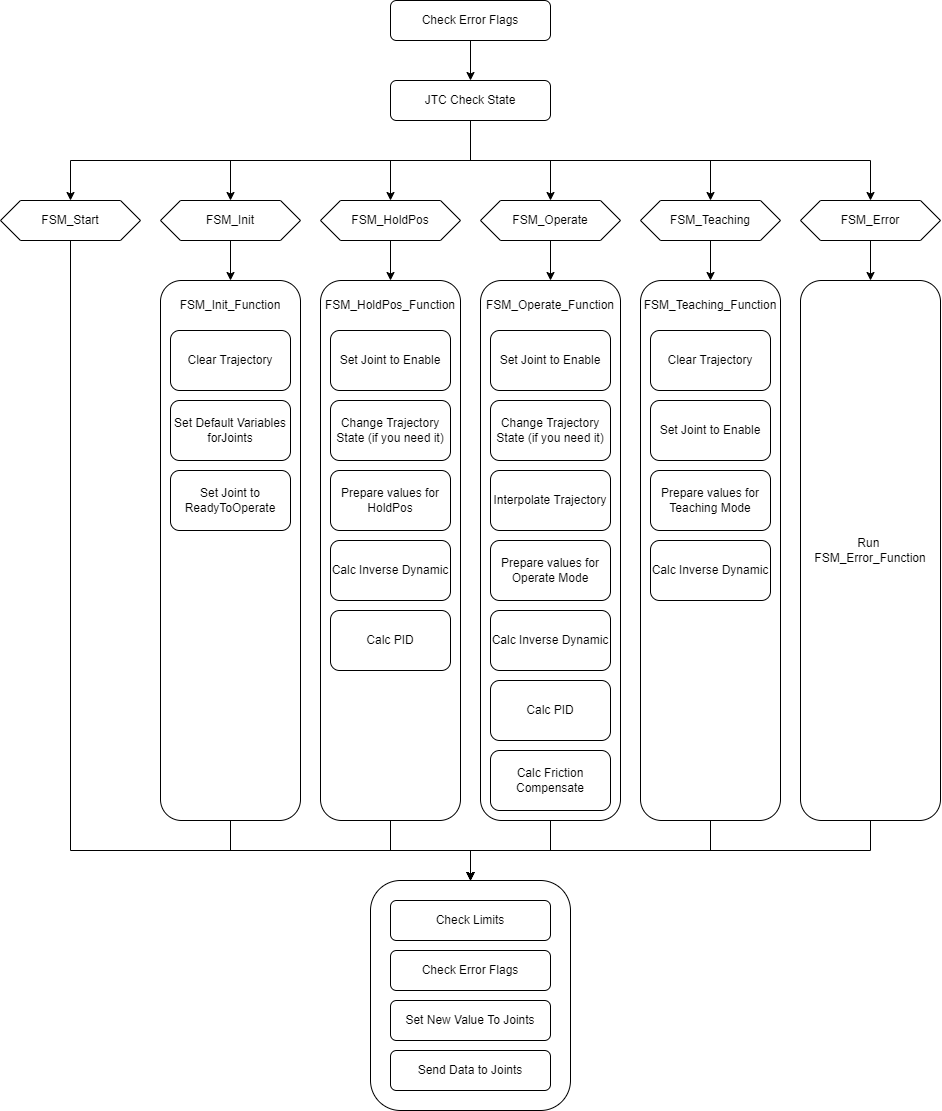

The diagram above was exported from draw.io. Its source (the exported page's mxGraphModel, read from the mxfile embedded in the PNG):
<mxGraphModel dx="3412" dy="2554" grid="1" gridSize="10" guides="1" tooltips="1" connect="1" arrows="1" fold="1" page="1" pageScale="1" pageWidth="827" pageHeight="1169" math="0" shadow="0">
  <root>
    <mxCell id="0" />
    <mxCell id="1" parent="0" />
    <mxCell id="2" value="" style="group" vertex="1" connectable="0" parent="1">
      <mxGeometry x="-40" y="-140" width="940" height="1110" as="geometry" />
    </mxCell>
    <mxCell id="3" value="Check Error Flags" style="rounded=1;whiteSpace=wrap;html=1;" vertex="1" parent="2">
      <mxGeometry x="390" width="160" height="40" as="geometry" />
    </mxCell>
    <mxCell id="4" value="" style="endArrow=classic;html=1;rounded=0;exitX=0.5;exitY=1;exitDx=0;exitDy=0;entryX=0.5;entryY=0;entryDx=0;entryDy=0;" edge="1" parent="2" source="3" target="5">
      <mxGeometry width="50" height="50" relative="1" as="geometry">
        <mxPoint x="440" y="50" as="sourcePoint" />
        <mxPoint x="450" y="120" as="targetPoint" />
      </mxGeometry>
    </mxCell>
    <mxCell id="5" value="JTC Check State" style="rounded=1;whiteSpace=wrap;html=1;" vertex="1" parent="2">
      <mxGeometry x="390" y="80" width="160" height="40" as="geometry" />
    </mxCell>
    <mxCell id="6" value="FSM_Init" style="shape=hexagon;perimeter=hexagonPerimeter2;whiteSpace=wrap;html=1;fixedSize=1;" vertex="1" parent="2">
      <mxGeometry x="160" y="200" width="140" height="40" as="geometry" />
    </mxCell>
    <mxCell id="7" style="edgeStyle=orthogonalEdgeStyle;rounded=0;orthogonalLoop=1;jettySize=auto;html=1;" edge="1" parent="2" source="5" target="6">
      <mxGeometry relative="1" as="geometry">
        <Array as="points">
          <mxPoint x="470" y="160" />
          <mxPoint x="230" y="160" />
        </Array>
      </mxGeometry>
    </mxCell>
    <mxCell id="8" value="FSM_Operate" style="shape=hexagon;perimeter=hexagonPerimeter2;whiteSpace=wrap;html=1;fixedSize=1;" vertex="1" parent="2">
      <mxGeometry x="480" y="200" width="140" height="40" as="geometry" />
    </mxCell>
    <mxCell id="9" value="" style="edgeStyle=orthogonalEdgeStyle;rounded=0;orthogonalLoop=1;jettySize=auto;html=1;" edge="1" parent="2" source="5" target="8">
      <mxGeometry relative="1" as="geometry" />
    </mxCell>
    <mxCell id="10" value="FSM_Error" style="shape=hexagon;perimeter=hexagonPerimeter2;whiteSpace=wrap;html=1;fixedSize=1;" vertex="1" parent="2">
      <mxGeometry x="800" y="200" width="140" height="40" as="geometry" />
    </mxCell>
    <mxCell id="11" style="edgeStyle=orthogonalEdgeStyle;rounded=0;orthogonalLoop=1;jettySize=auto;html=1;exitX=0.5;exitY=1;exitDx=0;exitDy=0;" edge="1" parent="2" source="5" target="10">
      <mxGeometry relative="1" as="geometry" />
    </mxCell>
    <mxCell id="12" value="Run &lt;br&gt;FSM_Error_Function" style="rounded=1;whiteSpace=wrap;html=1;" vertex="1" parent="2">
      <mxGeometry x="800" y="280" width="140" height="540" as="geometry" />
    </mxCell>
    <mxCell id="13" value="" style="edgeStyle=orthogonalEdgeStyle;rounded=0;orthogonalLoop=1;jettySize=auto;html=1;" edge="1" parent="2" source="10" target="12">
      <mxGeometry relative="1" as="geometry" />
    </mxCell>
    <mxCell id="14" value="&lt;span&gt;FSM_Start&lt;/span&gt;" style="shape=hexagon;perimeter=hexagonPerimeter2;whiteSpace=wrap;html=1;fixedSize=1;" vertex="1" parent="2">
      <mxGeometry y="200" width="140" height="40" as="geometry" />
    </mxCell>
    <mxCell id="15" style="edgeStyle=orthogonalEdgeStyle;rounded=0;orthogonalLoop=1;jettySize=auto;html=1;entryX=0.5;entryY=0;entryDx=0;entryDy=0;exitX=0.5;exitY=1;exitDx=0;exitDy=0;" edge="1" parent="2" source="5" target="14">
      <mxGeometry relative="1" as="geometry">
        <mxPoint x="170" y="240" as="targetPoint" />
      </mxGeometry>
    </mxCell>
    <mxCell id="16" value="FSM_HoldPos" style="shape=hexagon;perimeter=hexagonPerimeter2;whiteSpace=wrap;html=1;fixedSize=1;" vertex="1" parent="2">
      <mxGeometry x="320" y="200" width="140" height="40" as="geometry" />
    </mxCell>
    <mxCell id="17" style="edgeStyle=orthogonalEdgeStyle;rounded=0;orthogonalLoop=1;jettySize=auto;html=1;exitX=0.5;exitY=1;exitDx=0;exitDy=0;entryX=0.5;entryY=0;entryDx=0;entryDy=0;" edge="1" parent="2" source="5" target="16">
      <mxGeometry relative="1" as="geometry" />
    </mxCell>
    <mxCell id="18" value="FSM_Teaching" style="shape=hexagon;perimeter=hexagonPerimeter2;whiteSpace=wrap;html=1;fixedSize=1;" vertex="1" parent="2">
      <mxGeometry x="640" y="200" width="140" height="40" as="geometry" />
    </mxCell>
    <mxCell id="19" style="edgeStyle=orthogonalEdgeStyle;rounded=0;orthogonalLoop=1;jettySize=auto;html=1;exitX=0.5;exitY=1;exitDx=0;exitDy=0;" edge="1" parent="2" source="5" target="18">
      <mxGeometry relative="1" as="geometry" />
    </mxCell>
    <mxCell id="20" value="" style="rounded=1;whiteSpace=wrap;html=1;align=center;" vertex="1" parent="2">
      <mxGeometry x="160" y="280" width="140" height="540" as="geometry" />
    </mxCell>
    <mxCell id="21" style="edgeStyle=orthogonalEdgeStyle;rounded=0;orthogonalLoop=1;jettySize=auto;html=1;exitX=0.5;exitY=1;exitDx=0;exitDy=0;entryX=0.5;entryY=0;entryDx=0;entryDy=0;" edge="1" parent="2" source="6" target="20">
      <mxGeometry relative="1" as="geometry" />
    </mxCell>
    <mxCell id="22" value="Set Default Variables forJoints" style="rounded=1;whiteSpace=wrap;html=1;" vertex="1" parent="2">
      <mxGeometry x="170" y="400" width="120" height="60" as="geometry" />
    </mxCell>
    <mxCell id="23" value="Clear Trajectory" style="rounded=1;whiteSpace=wrap;html=1;" vertex="1" parent="2">
      <mxGeometry x="170" y="330" width="120" height="60" as="geometry" />
    </mxCell>
    <mxCell id="24" value="FSM_Init_Function" style="text;html=1;strokeColor=none;fillColor=none;align=center;verticalAlign=middle;whiteSpace=wrap;rounded=0;" vertex="1" parent="2">
      <mxGeometry x="160" y="290" width="140" height="30" as="geometry" />
    </mxCell>
    <mxCell id="25" value="Set Joint to ReadyToOperate" style="rounded=1;whiteSpace=wrap;html=1;" vertex="1" parent="2">
      <mxGeometry x="170" y="470" width="120" height="60" as="geometry" />
    </mxCell>
    <mxCell id="26" value="" style="rounded=1;whiteSpace=wrap;html=1;align=center;" vertex="1" parent="2">
      <mxGeometry x="480" y="280" width="140" height="540" as="geometry" />
    </mxCell>
    <mxCell id="27" style="edgeStyle=orthogonalEdgeStyle;rounded=0;orthogonalLoop=1;jettySize=auto;html=1;exitX=0.5;exitY=1;exitDx=0;exitDy=0;entryX=0.5;entryY=0;entryDx=0;entryDy=0;" edge="1" parent="2" source="8" target="26">
      <mxGeometry relative="1" as="geometry" />
    </mxCell>
    <mxCell id="28" value="Interpolate Trajectory" style="rounded=1;whiteSpace=wrap;html=1;" vertex="1" parent="2">
      <mxGeometry x="490" y="470" width="120" height="60" as="geometry" />
    </mxCell>
    <mxCell id="29" value="Change Trajectory State (if you need it)" style="rounded=1;whiteSpace=wrap;html=1;" vertex="1" parent="2">
      <mxGeometry x="490" y="400" width="120" height="60" as="geometry" />
    </mxCell>
    <mxCell id="30" value="FSM_Operate_Function" style="text;html=1;strokeColor=none;fillColor=none;align=center;verticalAlign=middle;whiteSpace=wrap;rounded=0;" vertex="1" parent="2">
      <mxGeometry x="480" y="290" width="140" height="30" as="geometry" />
    </mxCell>
    <mxCell id="31" value="Set Joint to Enable" style="rounded=1;whiteSpace=wrap;html=1;" vertex="1" parent="2">
      <mxGeometry x="490" y="330" width="120" height="60" as="geometry" />
    </mxCell>
    <mxCell id="32" value="Calc Inverse Dynamic" style="rounded=1;whiteSpace=wrap;html=1;" vertex="1" parent="2">
      <mxGeometry x="490" y="610" width="120" height="60" as="geometry" />
    </mxCell>
    <mxCell id="33" value="" style="rounded=1;whiteSpace=wrap;html=1;align=center;" vertex="1" parent="2">
      <mxGeometry x="640" y="280" width="140" height="540" as="geometry" />
    </mxCell>
    <mxCell id="34" style="edgeStyle=orthogonalEdgeStyle;rounded=0;orthogonalLoop=1;jettySize=auto;html=1;exitX=0.5;exitY=1;exitDx=0;exitDy=0;entryX=0.5;entryY=0;entryDx=0;entryDy=0;" edge="1" parent="2" source="18" target="33">
      <mxGeometry relative="1" as="geometry" />
    </mxCell>
    <mxCell id="35" value="Prepare values for Teaching Mode" style="rounded=1;whiteSpace=wrap;html=1;" vertex="1" parent="2">
      <mxGeometry x="650" y="470" width="120" height="60" as="geometry" />
    </mxCell>
    <mxCell id="36" value="Clear Trajectory" style="rounded=1;whiteSpace=wrap;html=1;" vertex="1" parent="2">
      <mxGeometry x="650" y="330" width="120" height="60" as="geometry" />
    </mxCell>
    <mxCell id="37" value="FSM_Teaching_Function" style="text;html=1;strokeColor=none;fillColor=none;align=center;verticalAlign=middle;whiteSpace=wrap;rounded=0;" vertex="1" parent="2">
      <mxGeometry x="640" y="290" width="140" height="30" as="geometry" />
    </mxCell>
    <mxCell id="38" value="Set Joint to Enable" style="rounded=1;whiteSpace=wrap;html=1;" vertex="1" parent="2">
      <mxGeometry x="650" y="400" width="120" height="60" as="geometry" />
    </mxCell>
    <mxCell id="39" value="Calc Inverse Dynamic" style="rounded=1;whiteSpace=wrap;html=1;" vertex="1" parent="2">
      <mxGeometry x="650" y="540" width="120" height="60" as="geometry" />
    </mxCell>
    <mxCell id="40" value="Calc Friction Compensate" style="rounded=1;whiteSpace=wrap;html=1;" vertex="1" parent="2">
      <mxGeometry x="490" y="750" width="120" height="60" as="geometry" />
    </mxCell>
    <mxCell id="41" value="" style="rounded=1;whiteSpace=wrap;html=1;align=center;" vertex="1" parent="2">
      <mxGeometry x="320" y="280" width="140" height="540" as="geometry" />
    </mxCell>
    <mxCell id="42" style="edgeStyle=orthogonalEdgeStyle;rounded=0;orthogonalLoop=1;jettySize=auto;html=1;exitX=0.5;exitY=1;exitDx=0;exitDy=0;entryX=0.5;entryY=0;entryDx=0;entryDy=0;" edge="1" parent="2" source="16" target="41">
      <mxGeometry relative="1" as="geometry" />
    </mxCell>
    <mxCell id="43" value="Prepare values for HoldPos" style="rounded=1;whiteSpace=wrap;html=1;" vertex="1" parent="2">
      <mxGeometry x="330" y="470" width="120" height="60" as="geometry" />
    </mxCell>
    <mxCell id="44" value="Change Trajectory State (if you need it)" style="rounded=1;whiteSpace=wrap;html=1;" vertex="1" parent="2">
      <mxGeometry x="330" y="400" width="120" height="60" as="geometry" />
    </mxCell>
    <mxCell id="45" value="FSM_HoldPos_Function" style="text;html=1;strokeColor=none;fillColor=none;align=center;verticalAlign=middle;whiteSpace=wrap;rounded=0;" vertex="1" parent="2">
      <mxGeometry x="320" y="290" width="140" height="30" as="geometry" />
    </mxCell>
    <mxCell id="46" value="Set Joint to Enable" style="rounded=1;whiteSpace=wrap;html=1;" vertex="1" parent="2">
      <mxGeometry x="330" y="330" width="120" height="60" as="geometry" />
    </mxCell>
    <mxCell id="47" value="Calc Inverse Dynamic" style="rounded=1;whiteSpace=wrap;html=1;" vertex="1" parent="2">
      <mxGeometry x="330" y="540" width="120" height="60" as="geometry" />
    </mxCell>
    <mxCell id="48" value="Calc PID" style="rounded=1;whiteSpace=wrap;html=1;" vertex="1" parent="2">
      <mxGeometry x="330" y="610" width="120" height="60" as="geometry" />
    </mxCell>
    <mxCell id="49" value="Prepare values for Operate Mode" style="rounded=1;whiteSpace=wrap;html=1;" vertex="1" parent="2">
      <mxGeometry x="490" y="540" width="120" height="60" as="geometry" />
    </mxCell>
    <mxCell id="50" value="Calc PID" style="rounded=1;whiteSpace=wrap;html=1;" vertex="1" parent="2">
      <mxGeometry x="490" y="680" width="120" height="60" as="geometry" />
    </mxCell>
    <mxCell id="51" value="" style="group" vertex="1" connectable="0" parent="2">
      <mxGeometry x="370" y="880" width="200" height="230" as="geometry" />
    </mxCell>
    <mxCell id="52" value="" style="rounded=1;whiteSpace=wrap;html=1;" vertex="1" parent="51">
      <mxGeometry width="200" height="230" as="geometry" />
    </mxCell>
    <mxCell id="53" value="Check Limits" style="rounded=1;whiteSpace=wrap;html=1;" vertex="1" parent="51">
      <mxGeometry x="20" y="20" width="160" height="40" as="geometry" />
    </mxCell>
    <mxCell id="54" value="Send Data to Joints" style="rounded=1;whiteSpace=wrap;html=1;" vertex="1" parent="51">
      <mxGeometry x="20" y="170" width="160" height="40" as="geometry" />
    </mxCell>
    <mxCell id="55" value="Set New Value To Joints" style="rounded=1;whiteSpace=wrap;html=1;" vertex="1" parent="51">
      <mxGeometry x="20" y="120" width="160" height="40" as="geometry" />
    </mxCell>
    <mxCell id="56" value="Check Error Flags" style="rounded=1;whiteSpace=wrap;html=1;" vertex="1" parent="51">
      <mxGeometry x="20" y="70" width="160" height="40" as="geometry" />
    </mxCell>
    <mxCell id="57" style="edgeStyle=orthogonalEdgeStyle;rounded=0;orthogonalLoop=1;jettySize=auto;html=1;exitX=0.5;exitY=1;exitDx=0;exitDy=0;entryX=0.5;entryY=0;entryDx=0;entryDy=0;" edge="1" parent="2" source="12" target="52">
      <mxGeometry relative="1" as="geometry" />
    </mxCell>
    <mxCell id="58" style="edgeStyle=orthogonalEdgeStyle;rounded=0;orthogonalLoop=1;jettySize=auto;html=1;exitX=0.5;exitY=1;exitDx=0;exitDy=0;entryX=0.5;entryY=0;entryDx=0;entryDy=0;" edge="1" parent="2" source="14" target="52">
      <mxGeometry relative="1" as="geometry">
        <Array as="points">
          <mxPoint x="70" y="850" />
          <mxPoint x="470" y="850" />
        </Array>
      </mxGeometry>
    </mxCell>
    <mxCell id="59" style="edgeStyle=orthogonalEdgeStyle;rounded=0;orthogonalLoop=1;jettySize=auto;html=1;exitX=0.5;exitY=1;exitDx=0;exitDy=0;entryX=0.5;entryY=0;entryDx=0;entryDy=0;" edge="1" parent="2" source="20" target="52">
      <mxGeometry relative="1" as="geometry" />
    </mxCell>
    <mxCell id="60" style="edgeStyle=orthogonalEdgeStyle;rounded=0;orthogonalLoop=1;jettySize=auto;html=1;exitX=0.5;exitY=1;exitDx=0;exitDy=0;entryX=0.5;entryY=0;entryDx=0;entryDy=0;" edge="1" parent="2" source="26" target="52">
      <mxGeometry relative="1" as="geometry" />
    </mxCell>
    <mxCell id="61" style="edgeStyle=orthogonalEdgeStyle;rounded=0;orthogonalLoop=1;jettySize=auto;html=1;exitX=0.5;exitY=1;exitDx=0;exitDy=0;entryX=0.5;entryY=0;entryDx=0;entryDy=0;" edge="1" parent="2" source="33" target="52">
      <mxGeometry relative="1" as="geometry" />
    </mxCell>
    <mxCell id="62" style="edgeStyle=orthogonalEdgeStyle;rounded=0;orthogonalLoop=1;jettySize=auto;html=1;exitX=0.5;exitY=1;exitDx=0;exitDy=0;entryX=0.5;entryY=0;entryDx=0;entryDy=0;" edge="1" parent="2" source="41" target="52">
      <mxGeometry relative="1" as="geometry" />
    </mxCell>
  </root>
</mxGraphModel>